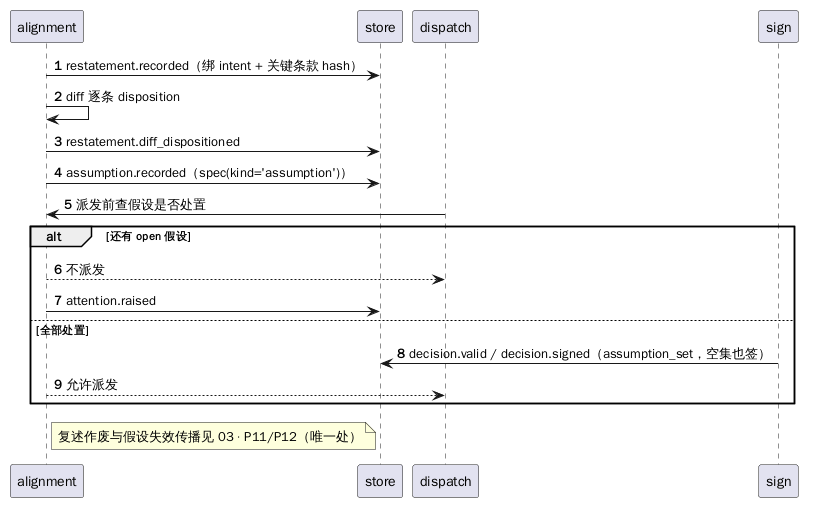

The diagram above was rendered by PlantUML. Its source (embedded in the PNG):
@startuml
autonumber
participant "alignment" as A
participant "store" as E
participant "dispatch" as P
participant "sign" as S

A -> E : restatement.recorded（绑 intent + 关键条款 hash）
A -> A : diff 逐条 disposition
A -> E : restatement.diff_dispositioned
A -> E : assumption.recorded（spec(kind='assumption')）
P -> A : 派发前查假设是否处置
alt 还有 open 假设
  A --> P : 不派发
  A -> E : attention.raised
else 全部处置
  S -> E : decision.valid / decision.signed（assumption_set，空集也签）
  A --> P : 允许派发
end
note right of A : 复述作废与假设失效传播见 03 · P11/P12（唯一处）
@enduml